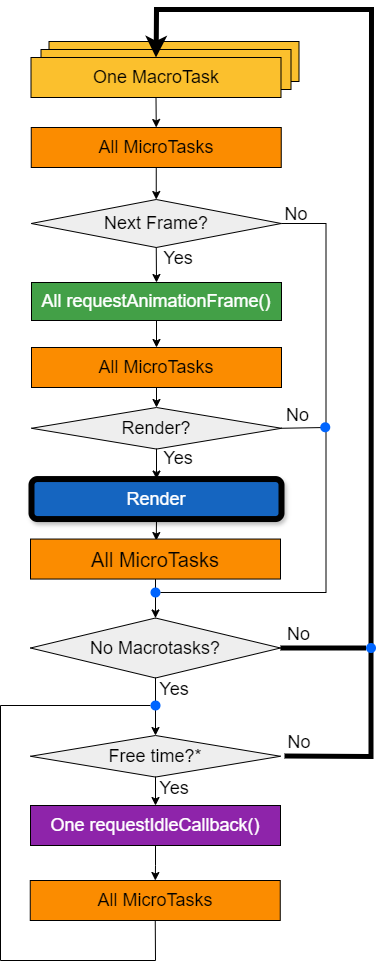

The diagram above was exported from draw.io. Its source (the exported page's mxGraphModel, read from the mxfile embedded in the PNG):
<mxGraphModel dx="1000" dy="683" grid="1" gridSize="10" guides="1" tooltips="1" connect="1" arrows="1" fold="1" page="1" pageScale="1" pageWidth="827" pageHeight="1169" math="0" shadow="0">
  <root>
    <mxCell id="0" />
    <mxCell id="1" parent="0" />
    <mxCell id="2" value="&lt;font style=&quot;font-size: 18px;&quot;&gt;One MacroTask&lt;/font&gt;" style="rounded=0;whiteSpace=wrap;html=1;fillColor=#FBC02D;" vertex="1" parent="1">
      <mxGeometry x="273.5" y="132" width="250" height="40" as="geometry" />
    </mxCell>
    <mxCell id="3" value="&lt;font style=&quot;font-size: 18px;&quot;&gt;One MacroTask&lt;/font&gt;" style="rounded=0;whiteSpace=wrap;html=1;fillColor=#FBC02D;" vertex="1" parent="1">
      <mxGeometry x="265.5" y="140" width="250" height="40" as="geometry" />
    </mxCell>
    <mxCell id="4" value="" style="endArrow=classic;html=1;rounded=0;exitX=0.5;exitY=1;exitDx=0;exitDy=0;entryX=0.5;entryY=0;entryDx=0;entryDy=0;" edge="1" source="32" target="18" parent="1">
      <mxGeometry width="50" height="50" relative="1" as="geometry">
        <mxPoint x="362.5" y="778" as="sourcePoint" />
        <mxPoint x="412.5" y="728" as="targetPoint" />
      </mxGeometry>
    </mxCell>
    <mxCell id="5" value="" style="endArrow=classic;html=1;rounded=0;exitX=0.5;exitY=1;exitDx=0;exitDy=0;entryX=0.5;entryY=0;entryDx=0;entryDy=0;" edge="1" source="27" target="32" parent="1">
      <mxGeometry width="50" height="50" relative="1" as="geometry">
        <mxPoint x="360.5" y="708" as="sourcePoint" />
        <mxPoint x="410.5" y="658" as="targetPoint" />
      </mxGeometry>
    </mxCell>
    <mxCell id="6" style="edgeStyle=orthogonalEdgeStyle;rounded=0;orthogonalLoop=1;jettySize=auto;html=1;exitX=0.5;exitY=1;exitDx=0;exitDy=0;entryX=0.5;entryY=0;entryDx=0;entryDy=0;" edge="1" source="8" target="11" parent="1">
      <mxGeometry relative="1" as="geometry" />
    </mxCell>
    <mxCell id="7" value="" style="shape=ellipse;fillColor=#0065FF;strokeColor=none;html=1;sketch=0;" vertex="1" parent="1">
      <mxGeometry x="375" y="678" width="10" height="10" as="geometry" />
    </mxCell>
    <mxCell id="8" value="&lt;font style=&quot;font-size: 18px;&quot;&gt;One MacroTask&lt;/font&gt;" style="rounded=0;whiteSpace=wrap;html=1;fillColor=#FBC02D;" vertex="1" parent="1">
      <mxGeometry x="255.5" y="148" width="250" height="40" as="geometry" />
    </mxCell>
    <mxCell id="9" value="&lt;font style=&quot;font-size: 18px;&quot;&gt;All MicroTasks&lt;/font&gt;" style="rounded=0;whiteSpace=wrap;html=1;fillColor=#FB8C00;" vertex="1" parent="1">
      <mxGeometry x="254.75" y="971" width="250" height="40" as="geometry" />
    </mxCell>
    <mxCell id="10" style="edgeStyle=orthogonalEdgeStyle;rounded=0;orthogonalLoop=1;jettySize=auto;html=1;exitX=0.5;exitY=1;exitDx=0;exitDy=0;entryX=0.5;entryY=0;entryDx=0;entryDy=0;" edge="1" source="11" target="12" parent="1">
      <mxGeometry relative="1" as="geometry" />
    </mxCell>
    <mxCell id="11" value="&lt;font style=&quot;font-size: 18px;&quot;&gt;All MicroTasks&lt;/font&gt;" style="rounded=0;whiteSpace=wrap;html=1;fillColor=#FB8C00;" vertex="1" parent="1">
      <mxGeometry x="255.75" y="218" width="250" height="40" as="geometry" />
    </mxCell>
    <mxCell id="12" value="&lt;font style=&quot;font-size: 18px;&quot;&gt;Next Frame?&lt;/font&gt;" style="rhombus;whiteSpace=wrap;html=1;fillColor=#EEEEEE;" vertex="1" parent="1">
      <mxGeometry x="255.75" y="290" width="250" height="48" as="geometry" />
    </mxCell>
    <mxCell id="13" style="edgeStyle=orthogonalEdgeStyle;rounded=0;orthogonalLoop=1;jettySize=auto;html=1;exitX=0.5;exitY=1;exitDx=0;exitDy=0;entryX=0.5;entryY=0;entryDx=0;entryDy=0;" edge="1" source="14" target="17" parent="1">
      <mxGeometry relative="1" as="geometry" />
    </mxCell>
    <mxCell id="14" value="&lt;font style=&quot;font-size: 18px; color: rgb(255, 255, 255);&quot;&gt;All requestAnimationFrame()&lt;/font&gt;" style="rounded=0;whiteSpace=wrap;html=1;fillColor=#43A047;" vertex="1" parent="1">
      <mxGeometry x="256" y="373" width="250" height="38" as="geometry" />
    </mxCell>
    <mxCell id="15" value="" style="endArrow=classic;html=1;rounded=0;entryX=0.5;entryY=0;entryDx=0;entryDy=0;exitX=0.5;exitY=1;exitDx=0;exitDy=0;" edge="1" source="12" target="14" parent="1">
      <mxGeometry width="50" height="50" relative="1" as="geometry">
        <mxPoint x="456.25" y="343.77499999999986" as="sourcePoint" />
        <mxPoint x="325.75" y="454.55" as="targetPoint" />
        <Array as="points" />
      </mxGeometry>
    </mxCell>
    <mxCell id="16" value="&lt;font style=&quot;font-size: 18px;&quot;&gt;Yes&lt;/font&gt;" style="text;html=1;align=center;verticalAlign=middle;whiteSpace=wrap;rounded=0;" vertex="1" parent="1">
      <mxGeometry x="373" y="333.55" width="60" height="30" as="geometry" />
    </mxCell>
    <mxCell id="17" value="&lt;font style=&quot;font-size: 18px;&quot;&gt;All MicroTasks&lt;/font&gt;" style="rounded=0;whiteSpace=wrap;html=1;fillColor=#FB8C00;" vertex="1" parent="1">
      <mxGeometry x="256" y="438" width="250" height="40" as="geometry" />
    </mxCell>
    <mxCell id="18" value="&lt;font style=&quot;font-size: 18px;&quot;&gt;Free time?*&lt;/font&gt;" style="rhombus;whiteSpace=wrap;html=1;fillColor=#EEEEEE;" vertex="1" parent="1">
      <mxGeometry x="255" y="826" width="250" height="41.55" as="geometry" />
    </mxCell>
    <mxCell id="19" value="" style="edgeStyle=orthogonalEdgeStyle;rounded=0;orthogonalLoop=1;jettySize=auto;html=1;" edge="1" source="20" target="9" parent="1">
      <mxGeometry relative="1" as="geometry" />
    </mxCell>
    <mxCell id="20" value="&lt;font style=&quot;font-size: 18px; color: rgb(255, 255, 255);&quot;&gt;One requestIdleCallback()&lt;/font&gt;" style="rounded=0;whiteSpace=wrap;html=1;fillColor=#8E24AA;" vertex="1" parent="1">
      <mxGeometry x="255" y="896" width="250" height="40" as="geometry" />
    </mxCell>
    <mxCell id="21" style="edgeStyle=orthogonalEdgeStyle;rounded=0;orthogonalLoop=1;jettySize=auto;html=1;exitX=0.5;exitY=1;exitDx=0;exitDy=0;entryX=0.503;entryY=0.037;entryDx=0;entryDy=0;entryPerimeter=0;" edge="1" source="22" target="27" parent="1">
      <mxGeometry relative="1" as="geometry" />
    </mxCell>
    <mxCell id="22" value="&lt;font style=&quot;font-size: 18px; color: rgb(255, 255, 255);&quot;&gt;Render&lt;/font&gt;" style="rounded=1;whiteSpace=wrap;html=1;fillColor=#1565C0;strokeColor=#000000;shadow=1;glass=0;strokeWidth=6;" vertex="1" parent="1">
      <mxGeometry x="256" y="569.55" width="250" height="40" as="geometry" />
    </mxCell>
    <mxCell id="23" value="&lt;font style=&quot;font-size: 18px;&quot;&gt;No&lt;/font&gt;" style="text;html=1;align=center;verticalAlign=middle;whiteSpace=wrap;rounded=0;" vertex="1" parent="1">
      <mxGeometry x="490.5" y="290" width="60" height="30" as="geometry" />
    </mxCell>
    <mxCell id="24" value="" style="endArrow=classic;html=1;rounded=0;exitX=0.5;exitY=1;exitDx=0;exitDy=0;entryX=0.5;entryY=0;entryDx=0;entryDy=0;" edge="1" source="18" target="20" parent="1">
      <mxGeometry width="50" height="50" relative="1" as="geometry">
        <mxPoint x="435.5" y="956" as="sourcePoint" />
        <mxPoint x="485.5" y="906" as="targetPoint" />
      </mxGeometry>
    </mxCell>
    <mxCell id="25" value="" style="endArrow=classic;html=1;rounded=0;exitX=1.016;exitY=0.495;exitDx=0;exitDy=0;entryX=0.5;entryY=0;entryDx=0;entryDy=0;strokeWidth=5;exitPerimeter=0;" edge="1" source="18" target="8" parent="1">
      <mxGeometry width="50" height="50" relative="1" as="geometry">
        <mxPoint x="533" y="856.7749999999999" as="sourcePoint" />
        <mxPoint x="410.5" y="148" as="targetPoint" />
        <Array as="points">
          <mxPoint x="595.5" y="847" />
          <mxPoint x="595.5" y="754" />
          <mxPoint x="596" y="100" />
          <mxPoint x="381" y="100" />
        </Array>
      </mxGeometry>
    </mxCell>
    <mxCell id="26" value="&lt;font style=&quot;font-size: 18px;&quot;&gt;Yes&lt;/font&gt;" style="text;html=1;align=center;verticalAlign=middle;whiteSpace=wrap;rounded=0;" vertex="1" parent="1">
      <mxGeometry x="368.5" y="864" width="60" height="30" as="geometry" />
    </mxCell>
    <mxCell id="27" value="&lt;font style=&quot;font-size: 20px;&quot;&gt;All MicroTasks&lt;/font&gt;" style="rounded=0;whiteSpace=wrap;html=1;fillColor=#FB8C00;glass=0;gradientColor=none;" vertex="1" parent="1">
      <mxGeometry x="255" y="629.55" width="250" height="40" as="geometry" />
    </mxCell>
    <mxCell id="28" value="" style="endArrow=none;html=1;rounded=0;entryX=0.5;entryY=1;entryDx=0;entryDy=0;" edge="1" source="30" target="9" parent="1">
      <mxGeometry width="50" height="50" relative="1" as="geometry">
        <mxPoint x="380" y="796" as="sourcePoint" />
        <mxPoint x="435.5" y="856" as="targetPoint" />
        <Array as="points">
          <mxPoint x="225" y="796" />
          <mxPoint x="225" y="1051" />
          <mxPoint x="380" y="1051" />
        </Array>
      </mxGeometry>
    </mxCell>
    <mxCell id="29" value="" style="edgeStyle=orthogonalEdgeStyle;rounded=0;orthogonalLoop=1;jettySize=auto;html=1;endArrow=none;startFill=0;" edge="1" source="30" target="32" parent="1">
      <mxGeometry relative="1" as="geometry" />
    </mxCell>
    <mxCell id="30" value="" style="shape=ellipse;fillColor=#0065FF;strokeColor=none;html=1;sketch=0;" vertex="1" parent="1">
      <mxGeometry x="375" y="791" width="10" height="10" as="geometry" />
    </mxCell>
    <mxCell id="31" value="&lt;font style=&quot;font-size: 18px;&quot;&gt;No&lt;/font&gt;" style="text;html=1;align=center;verticalAlign=middle;whiteSpace=wrap;rounded=0;" vertex="1" parent="1">
      <mxGeometry x="493.75" y="818" width="60" height="30" as="geometry" />
    </mxCell>
    <mxCell id="32" value="&lt;font style=&quot;color: rgb(0, 0, 0);&quot;&gt;&lt;span style=&quot;font-size: 18px;&quot;&gt;&lt;font style=&quot;color: rgb(0, 0, 0);&quot;&gt;No Macrotasks?&lt;/font&gt;&lt;/span&gt;&lt;/font&gt;" style="rhombus;whiteSpace=wrap;html=1;fillColor=#EEEEEE;" vertex="1" parent="1">
      <mxGeometry x="255" y="708.5" width="250" height="60" as="geometry" />
    </mxCell>
    <mxCell id="33" value="&lt;font style=&quot;font-size: 18px;&quot;&gt;Yes&lt;/font&gt;" style="text;html=1;align=center;verticalAlign=middle;whiteSpace=wrap;rounded=0;" vertex="1" parent="1">
      <mxGeometry x="368.5" y="764.5" width="60" height="30" as="geometry" />
    </mxCell>
    <mxCell id="34" value="" style="endArrow=none;html=1;rounded=0;exitX=1;exitY=0.5;exitDx=0;exitDy=0;strokeWidth=5;" edge="1" parent="1">
      <mxGeometry width="50" height="50" relative="1" as="geometry">
        <mxPoint x="565" y="737.5" as="sourcePoint" />
        <mxPoint x="565" y="738" as="targetPoint" />
      </mxGeometry>
    </mxCell>
    <mxCell id="35" value="" style="endArrow=none;html=1;rounded=0;exitX=1;exitY=0.5;exitDx=0;exitDy=0;strokeWidth=5;" edge="1" source="39" parent="1">
      <mxGeometry width="50" height="50" relative="1" as="geometry">
        <mxPoint x="503" y="738" as="sourcePoint" />
        <mxPoint x="600.5" y="738" as="targetPoint" />
      </mxGeometry>
    </mxCell>
    <mxCell id="36" value="&lt;font style=&quot;font-size: 18px;&quot;&gt;No&lt;/font&gt;" style="text;html=1;align=center;verticalAlign=middle;whiteSpace=wrap;rounded=0;" vertex="1" parent="1">
      <mxGeometry x="495" y="711" width="57.5" height="27" as="geometry" />
    </mxCell>
    <mxCell id="37" value="&lt;font style=&quot;font-size: 18px;&quot;&gt;&lt;span style=&quot;&quot; data-src-align=&quot;14:1&quot; class=&quot;EzKURWReUAB5oZgtQNkl&quot;&gt;Render?&lt;/span&gt;&lt;/font&gt;" style="rhombus;whiteSpace=wrap;html=1;fillColor=#EEEEEE;" vertex="1" parent="1">
      <mxGeometry x="256" y="498" width="250" height="41.55" as="geometry" />
    </mxCell>
    <mxCell id="38" value="" style="endArrow=none;html=1;rounded=0;exitX=1;exitY=0.5;exitDx=0;exitDy=0;strokeWidth=5;" edge="1" source="32" target="39" parent="1">
      <mxGeometry width="50" height="50" relative="1" as="geometry">
        <mxPoint x="503.5" y="739" as="sourcePoint" />
        <mxPoint x="600.5" y="738" as="targetPoint" />
      </mxGeometry>
    </mxCell>
    <mxCell id="39" value="" style="shape=ellipse;fillColor=#0065FF;strokeColor=none;html=1;sketch=0;" vertex="1" parent="1">
      <mxGeometry x="590.5" y="733.5" width="10" height="10" as="geometry" />
    </mxCell>
    <mxCell id="40" value="&lt;font style=&quot;font-size: 18px;&quot;&gt;Yes&lt;/font&gt;" style="text;html=1;align=center;verticalAlign=middle;whiteSpace=wrap;rounded=0;" vertex="1" parent="1">
      <mxGeometry x="373" y="534" width="60" height="30" as="geometry" />
    </mxCell>
    <mxCell id="41" value="&lt;font style=&quot;font-size: 18px;&quot;&gt;No&lt;/font&gt;" style="text;html=1;align=center;verticalAlign=middle;whiteSpace=wrap;rounded=0;" vertex="1" parent="1">
      <mxGeometry x="494.25" y="493" width="57.5" height="27" as="geometry" />
    </mxCell>
    <mxCell id="42" value="" style="endArrow=none;html=1;rounded=0;entryX=1;entryY=0.5;entryDx=0;entryDy=0;exitX=1;exitY=0.5;exitDx=0;exitDy=0;" edge="1" source="7" target="37" parent="1">
      <mxGeometry width="50" height="50" relative="1" as="geometry">
        <mxPoint x="370.5" y="698" as="sourcePoint" />
        <mxPoint x="420.5" y="648" as="targetPoint" />
        <Array as="points">
          <mxPoint x="550.5" y="683" />
          <mxPoint x="550.5" y="518" />
        </Array>
      </mxGeometry>
    </mxCell>
    <mxCell id="43" value="" style="endArrow=none;html=1;rounded=0;exitX=1;exitY=0.5;exitDx=0;exitDy=0;" edge="1" source="12" parent="1">
      <mxGeometry width="50" height="50" relative="1" as="geometry">
        <mxPoint x="410.5" y="558" as="sourcePoint" />
        <mxPoint x="550.5" y="518" as="targetPoint" />
        <Array as="points">
          <mxPoint x="550.5" y="314" />
        </Array>
      </mxGeometry>
    </mxCell>
    <mxCell id="44" value="" style="shape=ellipse;fillColor=#0065FF;strokeColor=none;html=1;sketch=0;" vertex="1" parent="1">
      <mxGeometry x="544.75" y="512.78" width="10" height="10" as="geometry" />
    </mxCell>
    <mxCell id="45" value="" style="endArrow=classic;html=1;rounded=0;exitX=0.5;exitY=1;exitDx=0;exitDy=0;entryX=0.5;entryY=0;entryDx=0;entryDy=0;" edge="1" source="17" target="37" parent="1">
      <mxGeometry width="50" height="50" relative="1" as="geometry">
        <mxPoint x="320.5" y="568" as="sourcePoint" />
        <mxPoint x="370.5" y="518" as="targetPoint" />
      </mxGeometry>
    </mxCell>
    <mxCell id="46" value="" style="endArrow=classic;html=1;rounded=0;exitX=0.5;exitY=1;exitDx=0;exitDy=0;entryX=0.5;entryY=0;entryDx=0;entryDy=0;" edge="1" source="37" target="22" parent="1">
      <mxGeometry width="50" height="50" relative="1" as="geometry">
        <mxPoint x="320.5" y="568" as="sourcePoint" />
        <mxPoint x="370.5" y="518" as="targetPoint" />
      </mxGeometry>
    </mxCell>
  </root>
</mxGraphModel>